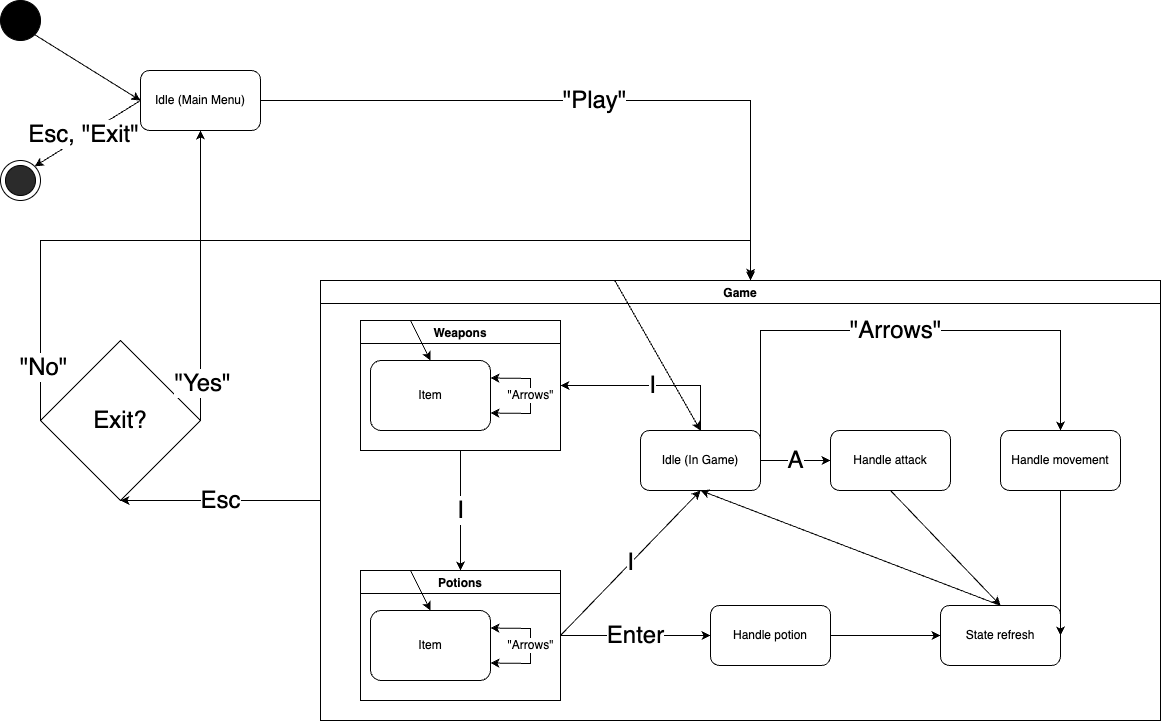

The diagram above was exported from draw.io. Its source (the exported page's mxGraphModel, read from the mxfile embedded in the PNG):
<mxGraphModel dx="2841" dy="956" grid="1" gridSize="10" guides="1" tooltips="1" connect="1" arrows="1" fold="1" page="1" pageScale="1" pageWidth="827" pageHeight="1169" math="0" shadow="0">
  <root>
    <mxCell id="0" />
    <mxCell id="1" parent="0" />
    <mxCell id="JzxYXCpxy14n6jPtY7JL-2" value="" style="ellipse;whiteSpace=wrap;html=1;aspect=fixed;fillColor=#000000;" parent="1" vertex="1">
      <mxGeometry x="-440" width="40" height="40" as="geometry" />
    </mxCell>
    <mxCell id="JzxYXCpxy14n6jPtY7JL-3" value="" style="ellipse;whiteSpace=wrap;html=1;aspect=fixed;" parent="1" vertex="1">
      <mxGeometry x="-440" y="160" width="40" height="40" as="geometry" />
    </mxCell>
    <mxCell id="JzxYXCpxy14n6jPtY7JL-4" value="" style="ellipse;whiteSpace=wrap;html=1;aspect=fixed;fillColor=#2B2B2B;" parent="1" vertex="1">
      <mxGeometry x="-435" y="165" width="30" height="30" as="geometry" />
    </mxCell>
    <mxCell id="JzxYXCpxy14n6jPtY7JL-5" value="Idle (Main Menu)" style="rounded=1;whiteSpace=wrap;html=1;fillColor=#FFFFFF;" parent="1" vertex="1">
      <mxGeometry x="-300" y="70" width="120" height="60" as="geometry" />
    </mxCell>
    <mxCell id="JzxYXCpxy14n6jPtY7JL-9" value="Game" style="swimlane;fillColor=#FFFFFF;" parent="1" vertex="1">
      <mxGeometry x="-120" y="280" width="840" height="440" as="geometry" />
    </mxCell>
    <mxCell id="JzxYXCpxy14n6jPtY7JL-12" value="Game" style="swimlane;fillColor=#FFFFFF;" parent="JzxYXCpxy14n6jPtY7JL-9" vertex="1">
      <mxGeometry width="840" height="440" as="geometry" />
    </mxCell>
    <mxCell id="JzxYXCpxy14n6jPtY7JL-13" value="Weapons" style="swimlane;fillColor=#FFFFFF;" parent="JzxYXCpxy14n6jPtY7JL-12" vertex="1">
      <mxGeometry x="40" y="40" width="200" height="130" as="geometry" />
    </mxCell>
    <mxCell id="JzxYXCpxy14n6jPtY7JL-49" value="Item" style="rounded=1;whiteSpace=wrap;html=1;fillColor=#FFFFFF;" parent="JzxYXCpxy14n6jPtY7JL-13" vertex="1">
      <mxGeometry x="10" y="40" width="120" height="70" as="geometry" />
    </mxCell>
    <mxCell id="JzxYXCpxy14n6jPtY7JL-50" value="&quot;Arrows&quot;" style="endArrow=classic;startArrow=classic;html=1;rounded=0;fontSize=12;exitX=1;exitY=0.75;exitDx=0;exitDy=0;entryX=1;entryY=0.25;entryDx=0;entryDy=0;" parent="JzxYXCpxy14n6jPtY7JL-13" source="JzxYXCpxy14n6jPtY7JL-49" target="JzxYXCpxy14n6jPtY7JL-49" edge="1">
      <mxGeometry width="50" height="50" relative="1" as="geometry">
        <mxPoint x="140" y="302.5" as="sourcePoint" />
        <mxPoint x="140" y="267.5" as="targetPoint" />
        <Array as="points">
          <mxPoint x="170" y="93" />
          <mxPoint x="170" y="58" />
        </Array>
      </mxGeometry>
    </mxCell>
    <mxCell id="qm45vEURjDtKlsmn4tSh-3" value="" style="endArrow=classic;html=1;rounded=0;entryX=0.5;entryY=0;entryDx=0;entryDy=0;exitX=0.25;exitY=0;exitDx=0;exitDy=0;" edge="1" parent="JzxYXCpxy14n6jPtY7JL-13" source="JzxYXCpxy14n6jPtY7JL-13" target="JzxYXCpxy14n6jPtY7JL-49">
      <mxGeometry width="50" height="50" relative="1" as="geometry">
        <mxPoint x="264.2857142857142" y="-30" as="sourcePoint" />
        <mxPoint x="350" y="120" as="targetPoint" />
      </mxGeometry>
    </mxCell>
    <mxCell id="JzxYXCpxy14n6jPtY7JL-15" value="Idle (In Game)" style="rounded=1;whiteSpace=wrap;html=1;fillColor=#FFFFFF;" parent="JzxYXCpxy14n6jPtY7JL-12" vertex="1">
      <mxGeometry x="320" y="150" width="120" height="60" as="geometry" />
    </mxCell>
    <mxCell id="JzxYXCpxy14n6jPtY7JL-16" value="Handle movement" style="rounded=1;whiteSpace=wrap;html=1;fillColor=#FFFFFF;" parent="JzxYXCpxy14n6jPtY7JL-12" vertex="1">
      <mxGeometry x="680" y="150" width="120" height="60" as="geometry" />
    </mxCell>
    <mxCell id="JzxYXCpxy14n6jPtY7JL-17" value="State refresh" style="rounded=1;whiteSpace=wrap;html=1;fillColor=#FFFFFF;" parent="JzxYXCpxy14n6jPtY7JL-12" vertex="1">
      <mxGeometry x="620" y="325" width="120" height="60" as="geometry" />
    </mxCell>
    <mxCell id="JzxYXCpxy14n6jPtY7JL-11" value="Potions" style="swimlane;fillColor=#FFFFFF;" parent="JzxYXCpxy14n6jPtY7JL-12" vertex="1">
      <mxGeometry x="40" y="290" width="200" height="130" as="geometry" />
    </mxCell>
    <mxCell id="JzxYXCpxy14n6jPtY7JL-44" value="Item" style="rounded=1;whiteSpace=wrap;html=1;fillColor=#FFFFFF;" parent="JzxYXCpxy14n6jPtY7JL-11" vertex="1">
      <mxGeometry x="10" y="40" width="120" height="70" as="geometry" />
    </mxCell>
    <mxCell id="JzxYXCpxy14n6jPtY7JL-48" value="&quot;Arrows&quot;" style="endArrow=classic;startArrow=classic;html=1;rounded=0;fontSize=12;exitX=1;exitY=0.75;exitDx=0;exitDy=0;entryX=1;entryY=0.25;entryDx=0;entryDy=0;" parent="JzxYXCpxy14n6jPtY7JL-11" source="JzxYXCpxy14n6jPtY7JL-44" target="JzxYXCpxy14n6jPtY7JL-44" edge="1">
      <mxGeometry width="50" height="50" relative="1" as="geometry">
        <mxPoint x="300" y="100" as="sourcePoint" />
        <mxPoint x="350" y="50" as="targetPoint" />
        <Array as="points">
          <mxPoint x="170" y="93" />
          <mxPoint x="170" y="58" />
        </Array>
      </mxGeometry>
    </mxCell>
    <mxCell id="qm45vEURjDtKlsmn4tSh-4" value="" style="endArrow=classic;html=1;rounded=0;entryX=0.5;entryY=0;entryDx=0;entryDy=0;exitX=0.25;exitY=0;exitDx=0;exitDy=0;" edge="1" parent="JzxYXCpxy14n6jPtY7JL-11" source="JzxYXCpxy14n6jPtY7JL-11" target="JzxYXCpxy14n6jPtY7JL-44">
      <mxGeometry width="50" height="50" relative="1" as="geometry">
        <mxPoint x="60" y="-240" as="sourcePoint" />
        <mxPoint x="80" y="-200" as="targetPoint" />
      </mxGeometry>
    </mxCell>
    <mxCell id="JzxYXCpxy14n6jPtY7JL-23" value="" style="endArrow=classic;html=1;rounded=0;fontSize=24;exitX=0.5;exitY=1;exitDx=0;exitDy=0;entryX=1;entryY=0.5;entryDx=0;entryDy=0;" parent="JzxYXCpxy14n6jPtY7JL-12" source="JzxYXCpxy14n6jPtY7JL-16" target="JzxYXCpxy14n6jPtY7JL-17" edge="1">
      <mxGeometry width="50" height="50" relative="1" as="geometry">
        <mxPoint x="250" y="290" as="sourcePoint" />
        <mxPoint x="750" y="330" as="targetPoint" />
      </mxGeometry>
    </mxCell>
    <mxCell id="JzxYXCpxy14n6jPtY7JL-24" value="" style="endArrow=classic;html=1;rounded=0;fontSize=24;exitX=0.5;exitY=1;exitDx=0;exitDy=0;entryX=0.5;entryY=0;entryDx=0;entryDy=0;" parent="JzxYXCpxy14n6jPtY7JL-12" source="JzxYXCpxy14n6jPtY7JL-8" target="JzxYXCpxy14n6jPtY7JL-17" edge="1">
      <mxGeometry width="50" height="50" relative="1" as="geometry">
        <mxPoint x="690" y="90" as="sourcePoint" />
        <mxPoint x="680" y="320" as="targetPoint" />
      </mxGeometry>
    </mxCell>
    <mxCell id="JzxYXCpxy14n6jPtY7JL-25" value="&quot;Arrows&quot;" style="endArrow=classic;html=1;rounded=0;fontSize=24;entryX=0.5;entryY=0;entryDx=0;entryDy=0;startArrow=none;" parent="JzxYXCpxy14n6jPtY7JL-12" target="JzxYXCpxy14n6jPtY7JL-16" edge="1">
      <mxGeometry width="50" height="50" relative="1" as="geometry">
        <mxPoint x="440" y="180" as="sourcePoint" />
        <mxPoint x="550" y="370" as="targetPoint" />
        <Array as="points">
          <mxPoint x="440" y="50" />
          <mxPoint x="740" y="50" />
        </Array>
      </mxGeometry>
    </mxCell>
    <mxCell id="JzxYXCpxy14n6jPtY7JL-26" value="A" style="endArrow=classic;html=1;rounded=0;fontSize=24;entryX=0;entryY=0.5;entryDx=0;entryDy=0;exitX=1;exitY=0.5;exitDx=0;exitDy=0;" parent="JzxYXCpxy14n6jPtY7JL-12" source="JzxYXCpxy14n6jPtY7JL-15" target="JzxYXCpxy14n6jPtY7JL-8" edge="1">
      <mxGeometry width="50" height="50" relative="1" as="geometry">
        <mxPoint x="410" y="110" as="sourcePoint" />
        <mxPoint x="630" y="60" as="targetPoint" />
        <Array as="points" />
      </mxGeometry>
    </mxCell>
    <mxCell id="JzxYXCpxy14n6jPtY7JL-27" value="I" style="endArrow=classic;html=1;rounded=0;fontSize=24;exitX=0.5;exitY=1;exitDx=0;exitDy=0;entryX=0.5;entryY=0;entryDx=0;entryDy=0;" parent="JzxYXCpxy14n6jPtY7JL-12" source="JzxYXCpxy14n6jPtY7JL-13" target="JzxYXCpxy14n6jPtY7JL-11" edge="1">
      <mxGeometry width="50" height="50" relative="1" as="geometry">
        <mxPoint x="410" y="110" as="sourcePoint" />
        <mxPoint x="210" y="180" as="targetPoint" />
      </mxGeometry>
    </mxCell>
    <mxCell id="JzxYXCpxy14n6jPtY7JL-28" value="I" style="endArrow=classic;html=1;rounded=0;fontSize=24;exitX=0.5;exitY=0;exitDx=0;exitDy=0;entryX=1;entryY=0.5;entryDx=0;entryDy=0;" parent="JzxYXCpxy14n6jPtY7JL-12" source="JzxYXCpxy14n6jPtY7JL-15" target="JzxYXCpxy14n6jPtY7JL-13" edge="1">
      <mxGeometry width="50" height="50" relative="1" as="geometry">
        <mxPoint x="150" y="160" as="sourcePoint" />
        <mxPoint x="150" y="220" as="targetPoint" />
        <Array as="points">
          <mxPoint x="380" y="105" />
        </Array>
      </mxGeometry>
    </mxCell>
    <mxCell id="JzxYXCpxy14n6jPtY7JL-29" value="I" style="endArrow=classic;html=1;rounded=0;fontSize=24;exitX=1;exitY=0.5;exitDx=0;exitDy=0;entryX=0.5;entryY=1;entryDx=0;entryDy=0;" parent="JzxYXCpxy14n6jPtY7JL-12" source="JzxYXCpxy14n6jPtY7JL-11" target="JzxYXCpxy14n6jPtY7JL-15" edge="1">
      <mxGeometry width="50" height="50" relative="1" as="geometry">
        <mxPoint x="160" y="170" as="sourcePoint" />
        <mxPoint x="160" y="230" as="targetPoint" />
      </mxGeometry>
    </mxCell>
    <mxCell id="JzxYXCpxy14n6jPtY7JL-30" value="" style="endArrow=classic;html=1;rounded=0;fontSize=24;entryX=0.5;entryY=1;entryDx=0;entryDy=0;exitX=0.5;exitY=0;exitDx=0;exitDy=0;" parent="JzxYXCpxy14n6jPtY7JL-12" source="JzxYXCpxy14n6jPtY7JL-17" target="JzxYXCpxy14n6jPtY7JL-15" edge="1">
      <mxGeometry width="50" height="50" relative="1" as="geometry">
        <mxPoint x="410" y="110" as="sourcePoint" />
        <mxPoint x="570" y="170" as="targetPoint" />
      </mxGeometry>
    </mxCell>
    <mxCell id="JzxYXCpxy14n6jPtY7JL-22" value="Enter" style="endArrow=classic;html=1;rounded=0;fontSize=24;entryX=0;entryY=0.5;entryDx=0;entryDy=0;exitX=1;exitY=0.5;exitDx=0;exitDy=0;" parent="JzxYXCpxy14n6jPtY7JL-12" source="JzxYXCpxy14n6jPtY7JL-11" target="qm45vEURjDtKlsmn4tSh-6" edge="1">
      <mxGeometry width="50" height="50" relative="1" as="geometry">
        <mxPoint x="240" y="280" as="sourcePoint" />
        <mxPoint x="530" y="210" as="targetPoint" />
      </mxGeometry>
    </mxCell>
    <mxCell id="JzxYXCpxy14n6jPtY7JL-8" value="Handle attack" style="rounded=1;whiteSpace=wrap;html=1;fillColor=#FFFFFF;" parent="JzxYXCpxy14n6jPtY7JL-12" vertex="1">
      <mxGeometry x="510" y="150" width="120" height="60" as="geometry" />
    </mxCell>
    <mxCell id="qm45vEURjDtKlsmn4tSh-2" value="" style="endArrow=classic;html=1;rounded=0;entryX=0.5;entryY=0;entryDx=0;entryDy=0;" edge="1" parent="JzxYXCpxy14n6jPtY7JL-12" source="JzxYXCpxy14n6jPtY7JL-12" target="JzxYXCpxy14n6jPtY7JL-15">
      <mxGeometry width="50" height="50" relative="1" as="geometry">
        <mxPoint x="410" y="30" as="sourcePoint" />
        <mxPoint x="550" y="190" as="targetPoint" />
      </mxGeometry>
    </mxCell>
    <mxCell id="qm45vEURjDtKlsmn4tSh-6" value="Handle potion" style="rounded=1;whiteSpace=wrap;html=1;fillColor=#FFFFFF;" vertex="1" parent="JzxYXCpxy14n6jPtY7JL-12">
      <mxGeometry x="390" y="325" width="120" height="60" as="geometry" />
    </mxCell>
    <mxCell id="qm45vEURjDtKlsmn4tSh-7" value="" style="endArrow=classic;html=1;rounded=0;fontSize=24;entryX=0;entryY=0.5;entryDx=0;entryDy=0;exitX=1;exitY=0.5;exitDx=0;exitDy=0;" edge="1" parent="JzxYXCpxy14n6jPtY7JL-12" source="qm45vEURjDtKlsmn4tSh-6" target="JzxYXCpxy14n6jPtY7JL-17">
      <mxGeometry width="50" height="50" relative="1" as="geometry">
        <mxPoint x="250" y="365" as="sourcePoint" />
        <mxPoint x="400" y="365" as="targetPoint" />
      </mxGeometry>
    </mxCell>
    <mxCell id="JzxYXCpxy14n6jPtY7JL-32" value="" style="endArrow=classic;html=1;rounded=0;fontSize=24;exitX=1;exitY=1;exitDx=0;exitDy=0;entryX=0;entryY=0.5;entryDx=0;entryDy=0;" parent="1" source="JzxYXCpxy14n6jPtY7JL-2" target="JzxYXCpxy14n6jPtY7JL-5" edge="1">
      <mxGeometry width="50" height="50" relative="1" as="geometry">
        <mxPoint x="150" y="270" as="sourcePoint" />
        <mxPoint x="200" y="220" as="targetPoint" />
      </mxGeometry>
    </mxCell>
    <mxCell id="JzxYXCpxy14n6jPtY7JL-33" value="" style="endArrow=classic;html=1;rounded=0;fontSize=24;exitX=0;exitY=0.5;exitDx=0;exitDy=0;entryX=1;entryY=0;entryDx=0;entryDy=0;" parent="1" source="JzxYXCpxy14n6jPtY7JL-5" target="JzxYXCpxy14n6jPtY7JL-3" edge="1">
      <mxGeometry width="50" height="50" relative="1" as="geometry">
        <mxPoint x="-395.85786437626894" y="44.142135623731065" as="sourcePoint" />
        <mxPoint x="-310" y="110" as="targetPoint" />
      </mxGeometry>
    </mxCell>
    <mxCell id="JzxYXCpxy14n6jPtY7JL-34" value="Esc, &quot;Exit&quot;" style="edgeLabel;html=1;align=center;verticalAlign=middle;resizable=0;points=[];fontSize=24;" parent="JzxYXCpxy14n6jPtY7JL-33" connectable="0" vertex="1">
      <mxGeometry x="0.0718" y="-2" relative="1" as="geometry">
        <mxPoint as="offset" />
      </mxGeometry>
    </mxCell>
    <mxCell id="JzxYXCpxy14n6jPtY7JL-35" value="&quot;Play&quot;" style="endArrow=classic;html=1;rounded=0;fontSize=24;exitX=1;exitY=0.5;exitDx=0;exitDy=0;entryX=0.512;entryY=-0.006;entryDx=0;entryDy=0;entryPerimeter=0;" parent="1" source="JzxYXCpxy14n6jPtY7JL-5" target="JzxYXCpxy14n6jPtY7JL-12" edge="1">
      <mxGeometry width="50" height="50" relative="1" as="geometry">
        <mxPoint x="-195.85786437626894" y="124.14213562373106" as="sourcePoint" />
        <mxPoint x="-110" y="190" as="targetPoint" />
        <Array as="points">
          <mxPoint x="310" y="100" />
        </Array>
      </mxGeometry>
    </mxCell>
    <mxCell id="JzxYXCpxy14n6jPtY7JL-36" value="Exit?" style="rhombus;whiteSpace=wrap;html=1;fontSize=24;fillColor=#FFFFFF;" parent="1" vertex="1">
      <mxGeometry x="-400" y="340" width="160" height="160" as="geometry" />
    </mxCell>
    <mxCell id="JzxYXCpxy14n6jPtY7JL-37" value="Esc" style="endArrow=classic;html=1;rounded=0;fontSize=24;entryX=0.5;entryY=1;entryDx=0;entryDy=0;exitX=0;exitY=0.5;exitDx=0;exitDy=0;" parent="1" source="JzxYXCpxy14n6jPtY7JL-12" target="JzxYXCpxy14n6jPtY7JL-36" edge="1">
      <mxGeometry width="50" height="50" relative="1" as="geometry">
        <mxPoint x="-120" y="520" as="sourcePoint" />
        <mxPoint x="320.0799999999999" y="286.88" as="targetPoint" />
      </mxGeometry>
    </mxCell>
    <mxCell id="JzxYXCpxy14n6jPtY7JL-39" value="" style="endArrow=classic;html=1;rounded=0;fontSize=24;exitX=0;exitY=0.5;exitDx=0;exitDy=0;" parent="1" source="JzxYXCpxy14n6jPtY7JL-36" edge="1">
      <mxGeometry width="50" height="50" relative="1" as="geometry">
        <mxPoint x="10" y="450" as="sourcePoint" />
        <mxPoint x="310" y="280" as="targetPoint" />
        <Array as="points">
          <mxPoint x="-400" y="240" />
          <mxPoint x="310" y="240" />
        </Array>
      </mxGeometry>
    </mxCell>
    <mxCell id="JzxYXCpxy14n6jPtY7JL-42" value="&quot;No&quot;" style="edgeLabel;html=1;align=center;verticalAlign=middle;resizable=0;points=[];fontSize=24;" parent="JzxYXCpxy14n6jPtY7JL-39" connectable="0" vertex="1">
      <mxGeometry x="-0.8841" y="-2" relative="1" as="geometry">
        <mxPoint as="offset" />
      </mxGeometry>
    </mxCell>
    <mxCell id="JzxYXCpxy14n6jPtY7JL-40" value="" style="endArrow=classic;html=1;rounded=0;fontSize=24;exitX=1;exitY=0.5;exitDx=0;exitDy=0;entryX=0.5;entryY=1;entryDx=0;entryDy=0;" parent="1" source="JzxYXCpxy14n6jPtY7JL-36" target="JzxYXCpxy14n6jPtY7JL-5" edge="1">
      <mxGeometry width="50" height="50" relative="1" as="geometry">
        <mxPoint x="10" y="450" as="sourcePoint" />
        <mxPoint x="-270" y="160" as="targetPoint" />
      </mxGeometry>
    </mxCell>
    <mxCell id="JzxYXCpxy14n6jPtY7JL-41" value="&quot;Yes&quot;" style="edgeLabel;html=1;align=center;verticalAlign=middle;resizable=0;points=[];fontSize=24;" parent="JzxYXCpxy14n6jPtY7JL-40" connectable="0" vertex="1">
      <mxGeometry x="-0.7349" y="-1" relative="1" as="geometry">
        <mxPoint as="offset" />
      </mxGeometry>
    </mxCell>
  </root>
</mxGraphModel>